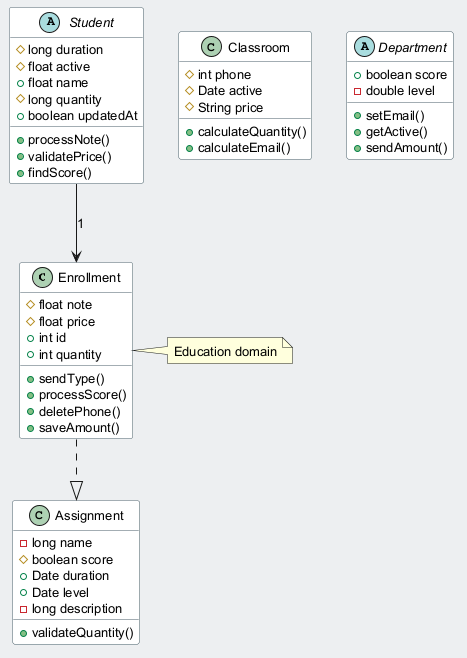

The diagram above was rendered by PlantUML. Its source (embedded in the PNG):
@startuml
skinparam backgroundColor #ECEFF1
skinparam classBackgroundColor #FFFFFF
skinparam classBorderColor #455A64
skinparam defaultFontSize 13
class Enrollment {
  #float note
  #float price
  +int id
  +int quantity
  +sendType()
  +processScore()
  +deletePhone()
  +saveAmount()
}
class Assignment {
  -long name
  #boolean score
  +Date duration
  +Date level
  -long description
  +validateQuantity()
}
class Classroom {
  #int phone
  #Date active
  #String price
  +calculateQuantity()
  +calculateEmail()
}
abstract class Student {
  #long duration
  #float active
  +float name
  #long quantity
  +boolean updatedAt
  +processNote()
  +validatePrice()
  +findScore()
}
abstract class Department {
  +boolean score
  -double level
  +setEmail()
  +getActive()
  +sendAmount()
}
Student --> Enrollment : "1"
Enrollment ..|> Assignment
note right of Enrollment : Education domain
@enduml